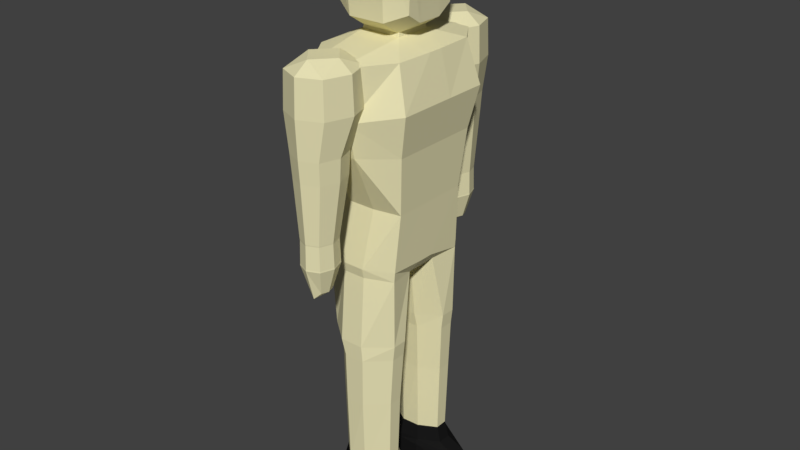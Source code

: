 # Source: Un-equipped_Human_Model_Female_.blend  (saved by Blender 2.79.0; exported with 4.5.12 LTS)
import bpy
from mathutils import Matrix  # noqa: F401  (used for matrix-valued properties, if any)

bpy.ops.wm.read_factory_settings(use_empty=True)
scene = bpy.context.scene
scene.name = 'Scene'

# ---- collections
col_collection_1 = bpy.data.collections.new('Collection 1'); scene.collection.children.link(col_collection_1)

# ---- materials (node trees are filled in below, after node groups)
mat_skin_unequipped_human = bpy.data.materials.new('Skin Unequipped Human')
mat_skin_unequipped_human.alpha_threshold = 0.0
mat_skin_unequipped_human.use_transparent_shadow = False
mat_skin_unequipped_human.diffuse_color = (0.8, 0.751, 0.4597, 1.0)
mat_skin_unequipped_human.specular_color = (1.0, 0.7545, 0.6583)
mat_skin_unequipped_human.roughness = 0.5
mat_skin_unequipped_human.line_color = (0.0, 0.0, 0.0, 1.0)
mat_boots_unequipped_human = bpy.data.materials.new('Boots Unequipped Human')
mat_boots_unequipped_human.alpha_threshold = 0.0
mat_boots_unequipped_human.use_transparent_shadow = False
mat_boots_unequipped_human.diffuse_color = (0.01002, 0.01002, 0.01002, 1.0)
mat_boots_unequipped_human.roughness = 0.5
mat_iron_smith_s_hammer = bpy.data.materials.new("Iron Smith's Hammer")
mat_iron_smith_s_hammer.alpha_threshold = 0.0
mat_iron_smith_s_hammer.use_transparent_shadow = False
mat_iron_smith_s_hammer.diffuse_color = (0.1789, 0.1789, 0.1789, 1.0)
mat_iron_smith_s_hammer.roughness = 0.5
mat_iron_smith_s_hammer.specular_intensity = 1.0
mat_ironwood_smith_s_hammer = bpy.data.materials.new("Ironwood Smith's Hammer")
mat_ironwood_smith_s_hammer.alpha_threshold = 0.0
mat_ironwood_smith_s_hammer.use_transparent_shadow = False
mat_ironwood_smith_s_hammer.diffuse_color = (0.208, 0.156, 0.141, 1.0)
mat_ironwood_smith_s_hammer.specular_color = (1.0, 0.433, 0.302)
mat_ironwood_smith_s_hammer.roughness = 0.5
mat_ironwood_smith_s_hammer.specular_intensity = 0.25

# ---- material node trees

# ---- world
world_world = bpy.data.worlds.new('World'); scene.world = world_world
world_world.color = (0.05088, 0.05088, 0.05088)
world_world.use_sun_shadow = False
world_world.sun_shadow_jitter_overblur = 0.0
world_world.cycles.sampling_method = 'MANUAL'

# ---- meshes
me_cube = bpy.data.meshes.new('Cube')
me_cube.from_pydata([(-0.2171, 0.8549, 5.082), (0.2171, 0.8549, 5.082), (0.228, 1.395, 7.308), (-0.228, 1.395, 7.308), (0.2171, -0.7278, 5.082), (-0.2171, -0.7278, 5.082), (-0.228, -1.395, 7.308), (0.228, -1.395, 7.308), (0.244, 1.13, 5.984), (-0.244, 1.13, 5.984), (0.2573, 1.257, 6.523), (-0.2573, 1.257, 6.523), (-0.244, -1.13, 5.984), (0.244, -1.13, 5.984), (-0.2573, -1.257, 6.523), (0.2573, -1.257, 6.523), (-0.772, -0.8137, 6.523), (-0.732, -0.732, 5.984), (-0.732, 0.732, 5.984), (-0.772, 0.8137, 6.523), (0.8672, 0.8137, 6.634), (0.8672, -0.8137, 6.634), (0.6839, 0.7209, 7.308), (0.6514, 0.6514, 5.082), (0.6839, -0.7209, 7.308), (0.6514, -0.6514, 5.082), (-0.6839, 0.7209, 7.308), (-0.6514, 0.6514, 5.082), (-0.6839, -0.7209, 7.308), (-0.6514, -0.6514, 5.082), (-0.3228, 0.2888, 7.474), (-0.3228, -0.2888, 7.474), (0.3228, 0.2888, 7.474), (0.3228, -0.2888, 7.474), (0.8672, 0.131, 6.634), (0.8672, -0.131, 6.634), (0.732, 0.1179, 5.984), (0.732, -0.1179, 5.984), (-0.772, -0.131, 6.523), (-0.772, 0.131, 6.523), (-0.732, -0.1179, 5.984), (-0.732, 0.1179, 5.984), (0.7117, 0.1161, 7.308), (0.7117, -0.1161, 7.308), (0.6514, -0.1049, 5.082), (0.6514, 0.1049, 5.082), (-0.7117, -0.1161, 7.308), (-0.7117, 0.1161, 7.308), (-0.6514, 0.1049, 5.082), (-0.6514, -0.1049, 5.082), (0.08596, 0.9888, 4.022), (0.1864, 0.1358, 3.87), (-0.214, 0.9888, 4.022), (-0.1864, 0.1358, 3.87), (-0.5591, -0.2638, 3.985), (-0.6421, -0.7083, 4.022), (-0.6421, 0.7083, 4.022), (0.4955, 0.2638, 3.985), (0.5785, 0.7083, 4.022), (0.1504, -0.8828, 4.022), (0.5785, -0.7083, 4.022), (-0.214, -0.8828, 4.022), (-0.1864, -0.1358, 3.87), (0.1864, -0.1358, 3.87), (0.4955, -0.2638, 3.985), (-0.5591, 0.2638, 3.985), (0.1902, 1.008, 2.917), (0.1902, 0.2292, 2.917), (-0.1902, 1.008, 2.917), (-0.1902, 0.2292, 2.917), (-0.5707, -0.4577, 2.917), (-0.5707, -0.6971, 2.917), (-0.5707, 0.6971, 2.917), (0.5707, 0.4577, 2.917), (0.5707, 0.6971, 2.917), (0.1902, -1.008, 2.917), (0.5707, -0.6971, 2.917), (-0.1902, -1.008, 2.917), (-0.1902, -0.2292, 2.917), (0.1902, -0.2292, 2.917), (0.5707, -0.4577, 2.917), (-0.5707, 0.4577, 2.917), (0.2123, 1.008, 2.677), (0.2123, 0.2683, 2.677), (-0.1196, 1.008, 2.677), (-0.1196, 0.2683, 2.677), (-0.4514, -0.4577, 2.677), (-0.4514, -0.6971, 2.677), (-0.4514, 0.6971, 2.677), (0.5442, 0.4577, 2.677), (0.5442, 0.6971, 2.677), (0.2123, -1.008, 2.677), (0.5442, -0.6971, 2.677), (-0.1196, -1.008, 2.677), (-0.1196, -0.2683, 2.677), (0.2123, -0.2683, 2.677), (0.5442, -0.4577, 2.677), (-0.4514, 0.4577, 2.677), (0.1952, 0.998, 1.88), (0.1952, 0.3117, 1.88), (-0.1128, 0.998, 1.88), (-0.1128, 0.3117, 1.88), (-0.4208, -0.4875, 1.88), (-0.4208, -0.7097, 1.88), (-0.4208, 0.7097, 1.88), (0.5032, 0.4875, 1.88), (0.5032, 0.7097, 1.88), (0.1952, -0.998, 1.88), (0.5032, -0.7097, 1.88), (-0.1128, -0.998, 1.88), (-0.1128, -0.3117, 1.88), (0.1952, -0.3117, 1.88), (0.5032, -0.4875, 1.88), (-0.4208, 0.4875, 1.88), (0.2076, 0.998, 0.4652), (0.2076, 0.3117, 0.4652), (-0.1252, 1.039, 0.4652), (-0.1252, 0.2767, 0.4652), (-0.458, -0.472, 0.4652), (-0.458, -0.7189, 0.4652), (-0.458, 0.7189, 0.4652), (0.5404, 0.4875, 0.4652), (0.5404, 0.7097, 0.4652), (0.2076, -0.998, 0.4652), (0.5404, -0.7097, 0.4652), (-0.1252, -1.039, 0.4652), (-0.1252, -0.2767, 0.4652), (0.2076, -0.3117, 0.4652), (0.5404, -0.4875, 0.4652), (-0.458, 0.472, 0.4652), (-0.3637, 0.8769, 6.738), (-0.3481, 0.8945, 7.296), (-0.3637, 1.696, 6.738), (-0.3481, 1.678, 7.296), (0.3637, 0.8769, 6.738), (0.3481, 0.8945, 7.296), (0.3637, 1.696, 6.738), (0.3481, 1.678, 7.296), (-0.5045, 1.286, 6.738), (-0.4827, 1.286, 7.296), (0.5045, 1.286, 6.738), (0.4827, 1.286, 7.296), (-3.299e-09, 1.854, 6.738), (-3.229e-09, 1.83, 7.296), (-3.299e-09, 0.7185, 6.738), (-3.229e-09, 0.7429, 7.296), (-3.491e-09, 1.286, 7.463), (-0.3475, 1.416, 5.814), (0.2682, 1.286, 7.463), (-3.491e-09, 0.9845, 7.463), (-0.2682, 1.286, 7.463), (-3.491e-09, 1.588, 7.463), (-0.3689, 1.416, 6.161), (-0.266, 1.116, 6.161), (-2.471e-09, 1.831, 6.161), (-0.266, 1.715, 6.161), (0.3689, 1.416, 6.161), (0.266, 1.715, 6.161), (-2.471e-09, 1.0, 6.161), (0.266, 1.116, 6.161), (-0.2519, 1.479, 4.915), (-0.2506, 1.134, 5.814), (-2.783e-09, 1.807, 5.814), (-0.2506, 1.698, 5.814), (0.3475, 1.416, 5.814), (0.2506, 1.698, 5.814), (-2.783e-09, 1.024, 5.814), (0.2506, 1.134, 5.814), (-0.2617, 1.479, 4.511), (-0.1816, 1.275, 4.915), (-3.867e-09, 1.763, 4.915), (-0.1816, 1.684, 4.915), (0.2519, 1.479, 4.915), (0.1816, 1.684, 4.915), (-3.867e-09, 1.196, 4.915), (0.1816, 1.275, 4.915), (-0.1422, 1.479, 4.113), (-0.1887, 1.267, 4.511), (-3.872e-09, 1.774, 4.511), (-0.1887, 1.692, 4.511), (0.2617, 1.479, 4.511), (0.1887, 1.692, 4.511), (-3.872e-09, 1.185, 4.511), (0.1887, 1.267, 4.511), (-0.3637, -0.9871, 6.738), (-0.1025, 1.364, 4.113), (-2.3e-09, 1.639, 4.015), (-0.1025, 1.595, 4.113), (0.1422, 1.479, 4.113), (0.1025, 1.595, 4.113), (-2.3e-09, 1.319, 4.015), (0.1025, 1.364, 4.113), (-2.3e-09, 1.479, 4.015), (-0.3481, -1.005, 7.296), (-0.3637, -1.806, 6.738), (-0.3481, -1.789, 7.296), (0.3637, -0.9871, 6.738), (0.3481, -1.005, 7.296), (0.3637, -1.806, 6.738), (0.3481, -1.789, 7.296), (-0.5045, -1.397, 6.738), (-0.4827, -1.397, 7.296), (0.5045, -1.397, 6.738), (0.4827, -1.397, 7.296), (-3.299e-09, -1.965, 6.738), (-3.229e-09, -1.94, 7.296), (-3.299e-09, -0.8287, 6.738), (-3.229e-09, -0.8531, 7.296), (-3.491e-09, -1.397, 7.463), (-0.3475, -1.526, 5.814), (0.2682, -1.397, 7.463), (-3.491e-09, -1.095, 7.463), (-0.2682, -1.397, 7.463), (-3.491e-09, -1.699, 7.463), (-0.3689, -1.526, 6.161), (-0.266, -1.227, 6.161), (-2.471e-09, -1.941, 6.161), (-0.266, -1.826, 6.161), (0.3689, -1.526, 6.161), (0.266, -1.826, 6.161), (-2.471e-09, -1.111, 6.161), (0.266, -1.227, 6.161), (-0.2519, -1.59, 4.915), (-0.2506, -1.244, 5.814), (-2.783e-09, -1.917, 5.814), (-0.2506, -1.808, 5.814), (0.3475, -1.526, 5.814), (0.2506, -1.808, 5.814), (-2.783e-09, -1.135, 5.814), (0.2506, -1.244, 5.814), (-0.2617, -1.59, 4.511), (-0.1816, -1.385, 4.915), (-3.867e-09, -1.873, 4.915), (-0.1816, -1.794, 4.915), (0.2519, -1.59, 4.915), (0.1816, -1.794, 4.915), (-3.867e-09, -1.306, 4.915), (0.1816, -1.385, 4.915), (-0.1422, -1.59, 4.113), (-0.1887, -1.377, 4.511), (-3.872e-09, -1.884, 4.511), (-0.1887, -1.802, 4.511), (0.2617, -1.59, 4.511), (0.1887, -1.802, 4.511), (-3.872e-09, -1.295, 4.511), (0.1887, -1.377, 4.511), (-0.1025, -1.474, 4.113), (-2.3e-09, -1.75, 4.015), (-0.1025, -1.705, 4.113), (0.1422, -1.59, 4.113), (0.1025, -1.705, 4.113), (-2.3e-09, -1.43, 4.015), (0.1025, -1.474, 4.113), (-2.3e-09, -1.59, 4.015), (0.2589, 0.2316, 7.745), (0.2589, -0.2316, 7.745), (-0.2589, 0.2316, 7.745), (-0.2589, -0.2316, 7.745), (-0.6004, -0.4291, 7.848), (-0.6743, -0.4819, 8.7), (-0.6004, 0.4291, 7.848), (-0.6743, 0.4819, 8.7), (0.6004, -0.4291, 7.848), (0.6743, -0.4819, 8.7), (0.6004, 0.4291, 7.848), (0.6743, 0.4819, 8.7), (-0.6004, 0.2001, 7.7), (-0.6004, -0.2001, 7.7), (-0.6743, -0.2248, 8.866), (-0.6743, 0.2248, 8.866), (0.6004, -0.2001, 7.7), (0.6004, 0.2001, 7.7), (0.6743, 0.2248, 8.866), (0.6743, -0.2248, 8.866), (0.2899, 0.58, 7.718), (-0.2899, 0.58, 7.718), (-0.3256, 0.6514, 8.847), (0.3256, 0.6514, 8.847), (-0.2899, -0.58, 7.718), (0.2899, -0.58, 7.718), (0.3256, -0.6514, 8.847), (-0.3256, -0.6514, 8.847), (-0.3256, 0.3038, 9.071), (0.3256, 0.3038, 9.071), (-0.3256, -0.3038, 9.071), (0.3256, -0.3038, 9.071), (0.2899, 0.2705, 7.518), (-0.2899, 0.2705, 7.518), (0.2899, -0.2705, 7.518), (-0.2899, -0.2705, 7.518), (0.2076, 1.039, 0.3787), (0.2076, 0.2767, 0.3787), (-0.1252, 1.039, 0.3787), (-0.1252, 0.2767, 0.3787), (-0.458, -0.472, 0.3787), (-0.458, -0.7189, 0.3787), (-0.458, 0.7189, 0.3787), (0.844, 0.472, 0.3195), (0.844, 0.7189, 0.3195), (0.2076, -1.039, 0.3787), (0.844, -0.7189, 0.3195), (-0.1252, -1.039, 0.3787), (-0.1252, -0.2767, 0.3787), (0.2076, -0.2767, 0.3787), (0.844, -0.472, 0.3195), (-0.458, 0.472, 0.3787), (0.2076, 1.039, 0.071), (0.2076, 0.2767, 0.071), (-0.1252, 1.039, 0.071), (-0.1252, 0.2767, 0.071), (-0.458, -0.472, 0.071), (-0.458, -0.7189, 0.071), (-0.458, 0.7189, 0.071), (1.05, 0.472, 0.07172), (1.05, 0.7189, 0.07172), (0.2076, -1.039, 0.071), (1.05, -0.7189, 0.07172), (-0.1252, -1.039, 0.071), (-0.1252, -0.2767, 0.071), (0.2076, -0.2767, 0.071), (1.05, -0.472, 0.07172), (-0.458, 0.472, 0.071), (0.2076, 1.039, 0.01877), (0.2076, 0.2767, 0.01877), (-0.1252, 1.039, 0.01877), (-0.1252, 0.2767, 0.01877), (-0.4579, -0.472, 0.01877), (-0.4579, -0.7189, 0.01877), (-0.4579, 0.7189, 0.01877), (1.05, 0.472, 0.01949), (1.05, 0.7189, 0.01949), (0.2076, -1.039, 0.01877), (1.05, -0.7189, 0.01949), (-0.1252, -1.039, 0.01877), (-0.1252, -0.2767, 0.01877), (0.2076, -0.2767, 0.01877), (1.05, -0.472, 0.01949), (-0.4579, 0.472, 0.01877), (-0.1014, 0.975, 0.7235), (-0.3866, 0.7046, 0.7235), (-0.3866, 0.4961, 0.7235), (0.4691, 0.5023, 0.7235), (0.4691, 0.7009, 0.7235), (-0.1014, 0.3312, 0.7235), (0.1838, 0.3452, 0.7235), (0.1838, 0.9585, 0.7235), (-0.1014, -0.3312, 0.7235), (-0.3866, -0.7046, 0.7235), (-0.3866, -0.4961, 0.7235), (0.1838, -0.9585, 0.7235), (0.4691, -0.7009, 0.7235), (0.1838, -0.3452, 0.7235), (-0.1014, -0.975, 0.7235), (0.4691, -0.5023, 0.7235), (-0.6529, -0.1138, 4.14), (-0.6529, 0.1138, 4.14), (0.5893, 0.1138, 4.14), (0.5893, -0.1138, 4.14), (-0.6529, -0.7067, 4.174), (-0.6529, 0.7067, 4.174), (0.5893, -0.7067, 4.174), (0.5893, 0.7067, 4.174), (-0.2176, -0.914, 4.174), (0.154, -0.914, 4.174), (0.08956, 1.02, 4.174), (-0.2176, 1.02, 4.174), (-0.2529, -1.215, 6.344), (-0.2485, -1.173, 6.164), (0.2529, -1.215, 6.344), (0.2485, -1.173, 6.164), (0.2529, 1.215, 6.344), (0.2485, 1.173, 6.164), (-0.2529, 1.215, 6.344), (-0.2485, 1.173, 6.164), (-0.7454, -0.7593, 6.164), (-0.7587, -0.7865, 6.344), (-0.7587, 0.7865, 6.344), (-0.7454, 0.7593, 6.164), (0.732, 0.732, 5.984), (0.732, -0.732, 5.984), (-0.7587, -0.1267, 6.344), (-0.7454, -0.1223, 6.164), (-0.7587, 0.1267, 6.344), (-0.7454, 0.1223, 6.164), (-0.2493, 1.479, 4.895), (-0.1798, 1.277, 4.895), (-3.475e-09, 1.76, 4.895), (-0.1798, 1.682, 4.895), (0.2493, 1.479, 4.895), (0.1798, 1.682, 4.895), (-3.475e-09, 1.199, 4.895), (0.1798, 1.277, 4.895), (-0.1868, 1.69, 4.531), (-3.48e-09, 1.771, 4.531), (0.1868, 1.269, 4.531), (-3.48e-09, 1.188, 4.531), (-0.2591, 1.479, 4.531), (-0.1868, 1.269, 4.531), (0.2591, 1.479, 4.531), (0.1868, 1.69, 4.531), (-0.2493, -1.59, 4.895), (-0.1798, -1.387, 4.895), (-3.475e-09, -1.87, 4.895), (-0.1798, -1.792, 4.895), (0.2493, -1.59, 4.895), (0.1798, -1.792, 4.895), (-3.475e-09, -1.309, 4.895), (0.1798, -1.387, 4.895), (-0.1868, -1.8, 4.531), (-3.48e-09, -1.881, 4.531), (0.1868, -1.379, 4.531), (-3.48e-09, -1.298, 4.531), (-0.2591, -1.59, 4.531), (-0.1868, -1.379, 4.531), (0.2591, -1.59, 4.531), (0.1868, -1.8, 4.531), (0.4984, 1.492, 4.249)], [], [(29, 17, 40, 49), (45, 36, 37, 44), (49, 40, 41, 48), (368, 15, 14, 366), (33, 31, 6, 7), (43, 33, 24), (379, 21, 15, 368), (372, 11, 10, 370), (4, 13, 12, 5), (11, 3, 2, 10), (376, 19, 11, 372), (366, 14, 16, 375), (23, 378, 36, 45), (380, 38, 39, 382), (15, 7, 6, 14), (14, 28, 16), (19, 26, 11), (27, 18, 9, 0), (375, 16, 38, 380), (39, 47, 26, 19), (0, 9, 8, 1), (31, 46, 28), (25, 379, 13, 4), (48, 41, 18, 27), (1, 8, 378, 23), (370, 10, 20, 378), (382, 39, 19, 376), (5, 12, 17, 29), (0, 1, 364, 365), (44, 37, 379, 25), (3, 26, 30), (30, 47, 46, 31), (16, 28, 46, 38), (38, 46, 47, 39), (45, 44, 357, 356), (48, 27, 359, 355), (22, 32, 42), (42, 32, 33, 43), (2, 3, 30, 32), (33, 32, 254, 255), (44, 25, 360, 357), (58, 57, 73, 74), (25, 4, 363, 360), (29, 49, 354, 358), (65, 56, 72, 81), (56, 52, 68, 72), (54, 62, 78, 70), (55, 54, 70, 71), (52, 50, 66, 68), (68, 66, 82, 84), (73, 67, 83, 89), (66, 74, 90, 82), (79, 80, 96, 95), (75, 77, 93, 91), (80, 76, 92, 96), (53, 65, 81, 69), (51, 53, 69, 67), (60, 59, 75, 76), (62, 63, 79, 78), (61, 55, 71, 77), (64, 60, 76, 80), (59, 61, 77, 75), (63, 64, 80, 79), (50, 58, 74, 66), (57, 51, 67, 73), (96, 92, 108, 112), (93, 87, 103, 109), (94, 95, 111, 110), (92, 91, 107, 108), (83, 85, 101, 99), (85, 97, 113, 101), (71, 70, 86, 87), (70, 78, 94, 86), (72, 68, 84, 88), (81, 72, 88, 97), (74, 73, 89, 90), (69, 81, 97, 85), (67, 69, 85, 83), (76, 75, 91, 92), (78, 79, 95, 94), (77, 71, 87, 93), (343, 340, 129, 117), (342, 341, 121, 122), (340, 339, 120, 129), (339, 338, 116, 120), (348, 346, 126, 118), (347, 348, 118, 119), (91, 93, 109, 107), (95, 96, 112, 111), (82, 90, 106, 98), (89, 83, 99, 105), (84, 82, 98, 100), (87, 86, 102, 103), (86, 94, 110, 102), (88, 84, 100, 104), (97, 88, 104, 113), (90, 89, 105, 106), (121, 115, 297), (114, 298, 290), (127, 304, 303), (123, 125, 301, 299), (128, 124, 300, 304), (125, 119, 295, 301), (344, 343, 117, 115), (350, 349, 123, 124), (346, 351, 127, 126), (352, 347, 119, 125), (353, 350, 124, 128), (349, 352, 125, 123), (351, 353, 128, 127), (345, 342, 122, 114), (341, 344, 115, 121), (338, 345, 114, 116), (30, 26, 47), (24, 33, 7), (28, 6, 31), (32, 22, 2), (15, 24, 7), (28, 14, 6), (22, 10, 2), (11, 26, 3), (138, 139, 133, 132), (142, 143, 137, 136), (140, 141, 135, 134), (144, 145, 131, 130), (142, 136, 157, 154), (146, 150, 149), (143, 133, 151), (130, 138, 152, 153), (136, 137, 141, 140), (130, 131, 139, 138), (144, 130, 153, 158), (137, 148, 141), (141, 148, 135), (132, 142, 154, 155), (134, 135, 145, 144), (132, 133, 143, 142), (151, 150, 146), (148, 151, 146), (149, 150, 131), (149, 148, 146), (151, 133, 150), (150, 133, 139), (148, 137, 151), (151, 137, 143), (131, 150, 139), (131, 145, 149), (135, 148, 149), (149, 145, 135), (156, 159, 167, 164), (154, 157, 165, 162), (153, 152, 147, 161), (157, 156, 164, 165), (136, 140, 156, 157), (140, 134, 159, 156), (138, 132, 155, 152), (134, 144, 158, 159), (161, 147, 160, 169), (165, 164, 172, 173), (147, 163, 171, 160), (166, 161, 169, 174), (159, 158, 166, 167), (155, 154, 162, 163), (158, 153, 161, 166), (152, 155, 163, 147), (177, 182, 395, 397), (168, 177, 397, 396), (171, 170, 386, 387), (181, 178, 393, 399), (162, 165, 173, 170), (164, 167, 175, 172), (167, 166, 174, 175), (163, 162, 170, 171), (179, 178, 186, 187), (183, 182, 190, 191), (180, 183, 191, 188), (178, 181, 189, 186), (174, 169, 385, 390), (169, 160, 384, 385), (170, 173, 389, 386), (183, 180, 398, 394), (192, 188, 191, 190), (186, 189, 188, 192), (187, 186, 192, 176), (176, 192, 190, 185), (182, 177, 185, 190), (168, 179, 187, 176), (181, 180, 188, 189), (177, 168, 176, 185), (200, 194, 195, 201), (204, 198, 199, 205), (202, 196, 197, 203), (206, 184, 193, 207), (204, 216, 219, 198), (208, 211, 212), (205, 213, 195), (184, 215, 214, 200), (198, 202, 203, 199), (184, 200, 201, 193), (206, 220, 215, 184), (199, 203, 210), (203, 197, 210), (194, 217, 216, 204), (196, 206, 207, 197), (194, 204, 205, 195), (213, 208, 212), (210, 208, 213), (211, 193, 212), (211, 208, 210), (213, 212, 195), (212, 201, 195), (210, 213, 199), (213, 205, 199), (193, 201, 212), (193, 211, 207), (197, 211, 210), (211, 197, 207), (218, 226, 229, 221), (216, 224, 227, 219), (215, 223, 209, 214), (219, 227, 226, 218), (198, 219, 218, 202), (202, 218, 221, 196), (200, 214, 217, 194), (196, 221, 220, 206), (223, 231, 222, 209), (227, 235, 234, 226), (209, 222, 233, 225), (228, 236, 231, 223), (221, 229, 228, 220), (217, 225, 224, 216), (220, 228, 223, 215), (214, 209, 225, 217), (231, 236, 406, 401), (222, 231, 401, 400), (235, 232, 402, 405), (242, 245, 410, 414), (224, 232, 235, 227), (226, 234, 237, 229), (229, 237, 236, 228), (225, 233, 232, 224), (241, 248, 247, 240), (245, 252, 251, 244), (242, 249, 252, 245), (240, 247, 250, 243), (230, 241, 408, 412), (237, 234, 404, 407), (245, 244, 411, 410), (233, 222, 400, 403), (253, 251, 252, 249), (247, 253, 249, 250), (248, 238, 253, 247), (238, 246, 251, 253), (244, 251, 246, 239), (230, 238, 248, 241), (243, 250, 249, 242), (239, 246, 238, 230), (254, 256, 257, 255), (32, 30, 256, 254), (30, 31, 257, 256), (31, 33, 255, 257), (266, 269, 261, 260), (274, 277, 265, 264), (270, 273, 263, 262), (278, 281, 259, 258), (288, 270, 262, 279), (284, 268, 259, 281), (276, 261, 269, 282), (282, 269, 268, 284), (274, 264, 271, 286), (286, 271, 270, 288), (264, 265, 272, 271), (271, 272, 273, 270), (258, 259, 268, 267), (267, 268, 269, 266), (266, 287, 289, 267), (287, 286, 288, 289), (260, 275, 287, 266), (275, 274, 286, 287), (272, 283, 285, 273), (283, 282, 284, 285), (265, 277, 283, 272), (277, 276, 282, 283), (273, 285, 280, 263), (285, 284, 281, 280), (267, 289, 278, 258), (289, 288, 279, 278), (262, 263, 280, 279), (279, 280, 281, 278), (260, 261, 276, 275), (275, 276, 277, 274), (300, 299, 316), (291, 293, 309, 307), (293, 305, 321, 309), (298, 297, 313, 314), (305, 296, 312, 321), (296, 292, 308, 312), (116, 114, 290, 292), (119, 118, 294, 295), (118, 126, 302, 294), (120, 116, 292, 296), (129, 120, 296, 305), (122, 121, 297, 298), (117, 129, 305, 293), (115, 117, 293, 291), (124, 123, 300), (126, 127, 303, 302), (310, 318, 334, 326), (311, 310, 326, 327), (308, 306, 322, 324), (313, 307, 323, 329), (306, 314, 330, 322), (319, 320, 336, 335), (302, 303, 319, 318), (301, 295, 311, 317), (304, 300, 316, 320), (299, 301, 317, 315), (303, 304, 320), (290, 298, 314), (297, 291, 313), (292, 290, 306, 308), (295, 294, 310, 311), (294, 302, 318, 310), (334, 335, 331, 333), (300, 123, 299), (304, 127, 128), (297, 115, 291), (298, 114, 122), (314, 306, 290), (313, 291, 307), (320, 319, 303), (316, 299, 315), (322, 330, 329, 323), (324, 322, 323, 325), (328, 324, 325, 337), (336, 332, 331, 335), (326, 334, 333, 327), (312, 308, 324, 328), (321, 312, 328, 337), (314, 313, 329, 330), (309, 321, 337, 325), (307, 309, 325, 323), (316, 315, 331, 332), (318, 319, 335, 334), (317, 311, 327, 333), (320, 316, 332, 336), (315, 317, 333, 331), (100, 98, 345, 338), (105, 99, 344, 341), (98, 106, 342, 345), (99, 101, 343, 344), (104, 100, 338, 339), (113, 104, 339, 340), (106, 105, 341, 342), (101, 113, 340, 343), (111, 112, 353, 351), (107, 109, 352, 349), (112, 108, 350, 353), (109, 103, 347, 352), (110, 111, 351, 346), (108, 107, 349, 350), (103, 102, 348, 347), (102, 110, 346, 348), (23, 45, 356, 361), (5, 29, 358, 362), (27, 0, 365, 359), (1, 23, 361, 364), (58, 361, 356, 57), (4, 5, 362, 363), (64, 357, 360, 60), (49, 48, 355, 354), (41, 383, 377, 18), (383, 382, 376, 377), (8, 371, 378), (371, 370, 378), (17, 374, 381, 40), (374, 375, 380, 381), (40, 381, 383, 41), (381, 380, 382, 383), (12, 367, 374, 17), (367, 366, 375, 374), (18, 377, 373, 9), (377, 376, 372, 373), (9, 373, 371, 8), (373, 372, 370, 371), (379, 369, 13), (379, 368, 369), (13, 369, 367, 12), (369, 368, 366, 367), (34, 20, 22, 42), (21, 35, 43, 24), (35, 34, 42, 43), (384, 387, 392, 396), (390, 385, 397, 395), (387, 386, 393, 392), (391, 390, 395, 394), (389, 388, 398, 399), (385, 384, 396, 397), (386, 389, 399, 393), (388, 391, 394, 398), (173, 172, 388, 389), (178, 179, 392, 393), (175, 174, 390, 391), (180, 181, 399, 398), (160, 171, 387, 384), (182, 183, 394, 395), (172, 175, 391, 388), (179, 168, 396, 392), (400, 412, 408, 403), (406, 411, 413, 401), (403, 408, 409, 402), (407, 410, 411, 406), (405, 415, 414, 404), (401, 413, 412, 400), (402, 409, 415, 405), (404, 414, 410, 407), (240, 243, 415, 409), (232, 233, 403, 402), (239, 230, 412, 413), (244, 239, 413, 411), (234, 235, 405, 404), (241, 240, 409, 408), (236, 237, 407, 406), (243, 242, 414, 415), (37, 36, 34, 35), (21, 379, 37, 35), (36, 378, 20, 34), (357, 64, 57, 356), (64, 63, 51, 57), (53, 51, 63, 62), (54, 65, 53, 62), (55, 358, 354, 54), (65, 355, 359, 56), (355, 65, 54, 354), (61, 362, 358, 55), (59, 363, 362, 61), (60, 360, 363, 59), (50, 364, 361, 58), (52, 365, 364, 50), (56, 359, 365, 52), (15, 21, 24), (10, 22, 20)])
me_cube.polygons.foreach_set('material_index', [0, 0, 0, 0, 0, 0, 0, 0, 0, 0, 0, 0, 0, 0, 0, 0, 0, 0, 0, 0, 0, 0, 0, 0, 0, 0, 0, 0, 0, 0, 0, 0, 0, 0, 0, 0, 0, 0, 0, 0, 0, 0, 0, 0, 0, 0, 0, 0, 0, 0, 0, 0, 0, 0, 0, 0, 0, 0, 0, 0, 0, 0, 0, 0, 0, 0, 0, 0, 0, 0, 0, 0, 0, 0, 0, 0, 0, 0, 0, 0, 0, 1, 1, 1, 1, 1, 1, 0, 0, 0, 0, 0, 0, 0, 0, 0, 0, 1, 1, 1, 1, 1, 1, 1, 1, 1, 1, 1, 1, 1, 1, 1, 1, 0, 0, 0, 0, 0, 0, 0, 0, 0, 0, 0, 0, 0, 0, 0, 0, 0, 0, 0, 0, 0, 0, 0, 0, 0, 0, 0, 0, 0, 0, 0, 0, 0, 0, 0, 0, 0, 0, 0, 0, 0, 0, 0, 0, 0, 0, 0, 0, 0, 0, 0, 0, 0, 0, 0, 0, 0, 0, 0, 0, 0, 0, 0, 0, 0, 0, 0, 0, 0, 0, 0, 0, 0, 0, 0, 0, 0, 0, 0, 0, 0, 0, 0, 0, 0, 0, 0, 0, 0, 0, 0, 0, 0, 0, 0, 0, 0, 0, 0, 0, 0, 0, 0, 0, 0, 0, 0, 0, 0, 0, 0, 0, 0, 0, 0, 0, 0, 0, 0, 0, 0, 0, 0, 0, 0, 0, 0, 0, 0, 0, 0, 0, 0, 0, 0, 0, 0, 0, 0, 0, 0, 0, 0, 0, 0, 0, 0, 0, 0, 0, 0, 0, 0, 0, 0, 0, 0, 0, 0, 0, 0, 0, 0, 0, 0, 0, 0, 0, 0, 0, 0, 0, 0, 0, 0, 0, 0, 0, 1, 1, 1, 1, 1, 1, 1, 1, 1, 1, 1, 1, 1, 1, 1, 1, 1, 1, 1, 1, 1, 1, 1, 1, 1, 1, 1, 1, 1, 1, 1, 1, 1, 1, 1, 1, 1, 1, 1, 1, 1, 1, 1, 1, 1, 1, 1, 1, 1, 0, 1, 1, 1, 1, 1, 1, 0, 0, 0, 0, 0, 0, 0, 0, 0, 0, 0, 0, 0, 0, 0, 0, 0, 0, 0, 0, 0, 0, 0, 0, 0, 0, 0, 0, 0, 0, 0, 0, 0, 0, 0, 0, 0, 0, 0, 0, 0, 0, 0, 0, 0, 0, 0, 0, 0, 0, 0, 0, 0, 0, 0, 0, 0, 0, 0, 0, 0, 0, 0, 0, 0, 0, 0, 0, 0, 0, 0, 0, 0, 0, 0, 0, 0, 0, 0, 0, 0, 0, 0, 0, 0, 0, 0, 0, 0, 0, 0, 0, 0, 0, 0])
me_cube.materials.append(mat_skin_unequipped_human)
me_cube.materials.append(mat_boots_unequipped_human)
me_cube.materials.append(mat_iron_smith_s_hammer)
me_cube.materials.append(mat_ironwood_smith_s_hammer)
me_cube.use_remesh_preserve_volume = False
me_cube.use_remesh_preserve_attributes = False
me_cube.use_mirror_vertex_groups = False
me_cube.update()
arm_basic_human_model_armeture_001 = bpy.data.armatures.new('Basic Human Model Armeture.001')  # bones are not reproduced
arm_basic_human_model_armeture = bpy.data.armatures.new('Basic Human Model Armeture')  # bones are not reproduced
arm_armature_001 = bpy.data.armatures.new('Armature.001')  # bones are not reproduced

# ---- objects
ob_basic_human_model_armeture_002 = bpy.data.objects.new('Basic Human Model Armeture.002', arm_basic_human_model_armeture_001)
ob_basic_human_model_armeture_001 = bpy.data.objects.new('Basic Human Model Armeture.001', arm_basic_human_model_armeture)
ob_basic_human_model_armeture = bpy.data.objects.new('Basic Human Model Armeture', arm_armature_001)
ob_basic_hunter = bpy.data.objects.new('Basic Hunter', me_cube)

# ---- transforms, parenting, visibility, modifiers, constraints
ob_basic_human_model_armeture_002.location = (0.04541, -5.419e-10, 8.797)
ob_basic_human_model_armeture_002.rotation_euler = (-1.629e-07, 0.0, 0.0)
ob_basic_human_model_armeture_002.lineart.crease_threshold = 0.0
ob_basic_human_model_armeture_001.location = (0.04541, -5.419e-10, 8.797)
ob_basic_human_model_armeture_001.rotation_euler = (-1.629e-07, 0.0, 0.0)
ob_basic_human_model_armeture_001.lineart.crease_threshold = 0.0
ob_basic_human_model_armeture.location = (0.04541, -5.419e-10, 8.797)
ob_basic_human_model_armeture.lineart.crease_threshold = 0.0
ob_basic_hunter.parent = ob_basic_human_model_armeture
ob_basic_hunter.matrix_parent_inverse = Matrix(((1.0, 0.0, 0.0, -0.04541), (0.0, 1.0, 0.0, 5.419e-10), (0.0, 0.0, 1.0, -8.797), (0.0, 0.0, 0.0, 1.0)))
ob_basic_hunter.location = (0.0, 0.0, 0.0)
ob_basic_hunter.lock_rotations_4d = False
ob_basic_hunter.empty_display_type = 'ARROWS'
ob_basic_hunter.lineart.crease_threshold = 0.0
_vg = ob_basic_hunter.vertex_groups.new(name='Hand L')
for _i, _w in zip([168, 176, 177, 178, 179, 180, 181, 182, 183, 185, 186, 187, 188, 189, 190, 191, 192, 392, 393, 394, 395, 396, 397, 398, 399], [0.1039, 0.9342, 0.1069, 0.09568, 0.103, 0.09535, 0.09405, 0.1057, 0.1061, 0.9194, 1.001, 0.9151, 0.9471, 0.9412, 0.993, 0.9083, 0.9848, 0.0823, 0.0762, 0.08568, 0.08651, 0.08356, 0.08727, 0.07529, 0.0744]): _vg.add([_i], _w, 'REPLACE')
_vg = ob_basic_hunter.vertex_groups.new(name='Hand R')
for _i, _w in zip([230, 238, 239, 240, 241, 242, 243, 244, 245, 246, 247, 248, 249, 250, 251, 252, 253, 408, 409, 410, 411, 412, 413, 414, 415], [0.1037, 0.9345, 0.1041, 0.09978, 0.1059, 0.09526, 0.09698, 0.1019, 0.1032, 0.924, 0.9985, 0.9102, 0.9481, 0.9368, 0.9968, 0.9146, 0.9853, 0.0854, 0.08031, 0.08269, 0.08272, 0.08349, 0.08445, 0.0751, 0.07726]): _vg.add([_i], _w, 'REPLACE')
_vg = ob_basic_hunter.vertex_groups.new(name='Foot L')
for _i, _w in zip([105, 106, 114, 115, 116, 117, 120, 121, 122, 129, 290, 291, 292, 293, 296, 297, 298, 305, 306, 307, 308, 309, 312, 313, 314, 321, 322, 323, 324, 325, 328, 329, 330, 337, 338, 339, 340, 341, 342, 343, 344, 345], [0.01558, 0.01437, 0.7918, 0.7952, 0.5386, 0.5339, 0.4295, 0.9358, 0.9643, 0.436, 0.8584, 0.8602, 0.6686, 0.6592, 0.4975, 0.9858, 0.9906, 0.5017, 0.9247, 0.9238, 0.8271, 0.8159, 0.6705, 1.0, 1.0, 0.6622, 0.9314, 0.9302, 0.8444, 0.8337, 0.706, 0.9985, 0.9982, 0.6901, 0.09968, 0.1039, 0.1091, 0.7643, 0.7932, 0.1158, 0.1999, 0.1676]): _vg.add([_i], _w, 'REPLACE')
_vg = ob_basic_hunter.vertex_groups.new(name='Foot R')
for _i, _w in zip([108, 112, 118, 119, 123, 124, 125, 126, 127, 128, 294, 295, 299, 300, 301, 302, 303, 304, 310, 311, 315, 316, 317, 318, 319, 320, 326, 327, 331, 332, 333, 334, 335, 336, 346, 347, 348, 349, 350, 351, 352, 353], [0.01434, 0.01242, 0.4356, 0.4292, 0.7958, 0.9614, 0.536, 0.5367, 0.7896, 0.942, 0.5029, 0.4958, 0.8612, 0.9903, 0.6653, 0.662, 0.8567, 0.9872, 0.6719, 0.6602, 0.9241, 1.0, 0.8237, 0.8183, 0.9236, 1.001, 0.705, 0.6908, 0.93, 0.9982, 0.8409, 0.8359, 0.9306, 0.9988, 0.1176, 0.1029, 0.1106, 0.1611, 0.7897, 0.2052, 0.09769, 0.7646]): _vg.add([_i], _w, 'REPLACE')
_vg = ob_basic_hunter.vertex_groups.new(name='Head')
_vg.add([258, 259, 260, 261, 262, 263, 264, 265, 266, 267, 268, 269, 270, 271, 272, 273, 274, 275, 276, 277, 278, 279, 280, 281, 282, 283, 284, 285, 286, 287, 288, 289], 1.0, 'REPLACE')
_vg = ob_basic_hunter.vertex_groups.new(name='Neck')
for _i, _w in zip([22, 24, 26, 28, 30, 31, 32, 33, 42, 43, 46, 47, 254, 255, 256, 257], [0.01778, 0.02162, 0.02804, 0.02634, 0.1484, 0.1433, 0.126, 0.1359, 0.03812, 0.04211, 0.04149, 0.04295, 0.7095, 0.7272, 0.6695, 0.6628]): _vg.add([_i], _w, 'REPLACE')
_vg = ob_basic_hunter.vertex_groups.new(name='Arm L I')
for _i, _w in zip([2, 3, 8, 9, 10, 11, 18, 19, 20, 22, 26, 30, 32, 34, 39, 42, 47, 130, 131, 132, 133, 134, 135, 136, 137, 138, 139, 140, 141, 142, 143, 144, 145, 146, 147, 148, 149, 150, 151, 152, 153, 154, 155, 156, 157, 158, 159, 161, 162, 163, 164, 165, 166, 167, 370, 371, 372, 373, 376, 377, 378, 382], [0.9549, 0.9308, 0.147, 0.1508, 0.5476, 0.5535, 0.06621, 0.1569, 0.1544, 0.2288, 0.2181, 0.02354, 0.01031, 0.01773, 0.01968, 0.03053, 0.04078, 0.9659, 0.9834, 0.9815, 0.9814, 0.9676, 0.9838, 0.9819, 0.9816, 0.9732, 0.98, 0.9738, 0.9803, 0.9847, 0.9823, 0.9653, 0.9836, 0.9818, 0.1287, 0.9816, 0.9827, 0.9814, 0.9818, 0.8686, 0.8391, 0.8822, 0.8836, 0.8564, 0.8722, 0.8297, 0.8367, 0.1642, 0.1126, 0.1121, 0.1421, 0.1228, 0.1801, 0.1726, 0.37, 0.242, 0.3754, 0.2466, 0.1232, 0.09237, 0.1202, 0.00774]): _vg.add([_i], _w, 'REPLACE')
_vg = ob_basic_hunter.vertex_groups.new(name='Arm L II')
for _i, _w in zip([130, 134, 138, 144, 147, 152, 153, 154, 155, 156, 157, 158, 159, 160, 161, 162, 163, 164, 165, 166, 167, 169, 170, 171, 172, 173, 174, 175, 384, 385, 386, 387, 388, 389, 390, 391], [0.01359, 0.01028, 0.0003741, 0.01443, 0.8234, 0.1239, 0.1501, 0.1119, 0.1106, 0.1346, 0.1208, 0.158, 0.1517, 0.02485, 0.7784, 0.8442, 0.8454, 0.8044, 0.8303, 0.7586, 0.7668, 0.03186, 0.02116, 0.0206, 0.0264, 0.02582, 0.04178, 0.03849, 0.02014, 0.0187, 0.007733, 0.007389, 0.02311, 0.02076, 0.03502, 0.03328]): _vg.add([_i], _w, 'REPLACE')
_vg = ob_basic_hunter.vertex_groups.new(name='Arm R I')
for _i, _w in zip([6, 7, 12, 13, 14, 15, 16, 17, 21, 24, 28, 31, 33, 43, 46, 184, 193, 194, 195, 196, 197, 198, 199, 200, 201, 202, 203, 204, 205, 206, 207, 208, 209, 210, 211, 212, 213, 214, 215, 216, 217, 218, 219, 220, 221, 223, 224, 225, 226, 227, 228, 229, 366, 367, 368, 369, 374, 375, 379], [0.8798, 0.9277, 0.06008, 0.06007, 0.2153, 0.2185, 0.07998, 0.0102, 0.07604, 0.1929, 0.183, 0.01157, 0.005776, 0.01924, 0.02321, 0.9688, 0.9895, 0.9831, 0.9957, 0.9703, 0.9899, 0.9833, 0.9964, 0.9758, 0.99, 0.9762, 0.9906, 0.9856, 0.9974, 0.9682, 0.9892, 0.9982, 0.1275, 0.997, 0.9948, 0.9962, 0.9994, 0.8701, 0.8429, 0.8775, 0.8805, 0.8577, 0.8695, 0.834, 0.8404, 0.1605, 0.1171, 0.1153, 0.141, 0.1256, 0.1759, 0.1691, 0.1472, 0.09744, 0.1488, 0.09794, 0.0371, 0.06014, 0.02734]): _vg.add([_i], _w, 'REPLACE')
_vg = ob_basic_hunter.vertex_groups.new(name='Arm R II')
for _i, _w in zip([184, 196, 206, 209, 214, 215, 216, 217, 218, 219, 220, 221, 222, 223, 224, 225, 226, 227, 228, 229, 231, 232, 233, 234, 235, 236, 237, 400, 401, 402, 403, 404, 405, 406, 407], [0.008223, 0.005306, 0.009174, 0.8251, 0.1226, 0.1468, 0.1162, 0.1134, 0.1334, 0.1232, 0.1544, 0.1485, 0.02781, 0.7836, 0.8379, 0.8413, 0.8058, 0.8263, 0.7645, 0.7717, 0.02957, 0.03283, 0.03371, 0.02433, 0.02383, 0.0377, 0.03453, 0.02376, 0.01656, 0.0269, 0.02875, 0.02056, 0.01139, 0.03125, 0.02955]): _vg.add([_i], _w, 'REPLACE')
_vg = ob_basic_hunter.vertex_groups.new(name='Torso I')
for _i, _w in zip([0, 1, 2, 3, 4, 5, 6, 7, 8, 9, 10, 11, 12, 13, 14, 15, 16, 17, 18, 19, 20, 21, 22, 23, 24, 25, 26, 27, 28, 29, 30, 31, 32, 33, 34, 35, 36, 37, 38, 39, 40, 41, 42, 43, 44, 45, 46, 47, 48, 49, 254, 255, 256, 257, 354, 355, 356, 357, 358, 359, 360, 361, 362, 363, 364, 365, 366, 367, 368, 369, 370, 371, 372, 373, 374, 375, 376, 377, 378, 379, 380, 381, 382, 383], [0.05992, 0.05321, 0.03033, 0.06183, 0.05942, 0.0644, 0.1089, 0.06516, 0.6229, 0.6232, 0.3794, 0.3785, 0.7088, 0.7016, 0.7016, 0.692, 0.8367, 0.7633, 0.7304, 0.7644, 0.7402, 0.7929, 0.709, 0.1104, 0.7401, 0.1166, 0.7221, 0.1299, 0.7554, 0.1319, 0.8075, 0.8177, 0.8368, 0.8281, 0.7756, 0.7772, 0.779, 0.7806, 0.908, 0.8998, 0.8188, 0.8147, 0.8752, 0.8751, 0.1208, 0.1202, 0.8834, 0.8786, 0.1436, 0.1442, 0.2779, 0.2612, 0.3139, 0.3218, 0.1442, 0.1436, 0.1202, 0.1208, 0.1319, 0.1299, 0.1166, 0.1104, 0.0644, 0.05942, 0.05321, 0.05992, 0.734, 0.7366, 0.7241, 0.7275, 0.517, 0.5949, 0.5167, 0.5952, 0.8066, 0.8294, 0.7706, 0.7615, 0.7434, 0.7592, 0.8925, 0.865, 0.8859, 0.8597]): _vg.add([_i], _w, 'REPLACE')
_vg = ob_basic_hunter.vertex_groups.new(name='Torso II')
for _i, _w in zip([20, 21, 23, 25, 27, 29, 34, 35, 36, 37, 44, 45, 48, 49, 54, 57, 64, 65, 354, 355, 356, 357, 358, 359, 360, 361, 378, 379], [0.01676, 0.05284, 0.04188, 0.05028, 0.04043, 0.03483, 0.1323, 0.1376, 0.06336, 0.06581, 0.1294, 0.1289, 0.1171, 0.1168, 0.004039, 0.006305, 0.005781, 0.002987, 0.1168, 0.1171, 0.1289, 0.1294, 0.03483, 0.04043, 0.05028, 0.04188, 0.03221, 0.06211]): _vg.add([_i], _w, 'REPLACE')
_vg = ob_basic_hunter.vertex_groups.new(name='Leg L I')
for _i, _w in zip([0, 1, 8, 9, 18, 23, 27, 44, 45, 48, 49, 50, 51, 52, 53, 54, 55, 56, 57, 58, 60, 62, 63, 64, 65, 66, 67, 68, 69, 72, 73, 74, 81, 82, 83, 84, 85, 88, 89, 90, 97, 99, 100, 101, 104, 105, 106, 113, 354, 355, 356, 357, 359, 361, 364, 365, 370, 371, 372, 373, 377], [0.4349, 0.4379, 0.08765, 0.08882, 0.0421, 0.1474, 0.1708, 0.02058, 0.0545, 0.06773, 0.041, 0.9418, 0.7313, 0.937, 0.7122, 0.0968, 0.03641, 0.8199, 0.705, 0.824, 0.01327, 0.2039, 0.2027, 0.08525, 0.6998, 0.8832, 0.8029, 0.9563, 0.8148, 0.9153, 0.8202, 0.8057, 0.8814, 0.2891, 0.3337, 0.8334, 0.3508, 0.8354, 0.6069, 0.374, 0.7647, 0.01669, 0.03445, 0.02494, 0.07111, 0.04697, 0.02567, 0.0706, 0.041, 0.06773, 0.0545, 0.02058, 0.1708, 0.1474, 0.4379, 0.4349, 0.02469, 0.05815, 0.02589, 0.0591, 0.01691]): _vg.add([_i], _w, 'REPLACE')
_vg = ob_basic_hunter.vertex_groups.new(name='Leg L II')
for _i, _w in zip([66, 67, 68, 69, 72, 73, 74, 81, 82, 83, 84, 85, 88, 89, 90, 97, 98, 99, 100, 101, 104, 105, 106, 113, 338, 339, 340, 341, 342, 343, 344], [0.1128, 0.1756, 0.02626, 0.1604, 0.0617, 0.1542, 0.177, 0.08778, 0.707, 0.6539, 0.1625, 0.6362, 0.1517, 0.3789, 0.6147, 0.2197, 0.9443, 0.9167, 0.9234, 0.9118, 0.8761, 0.8971, 0.9104, 0.8738, 0.0003174, 0.03905, 0.04872, 0.0464, 0.03669, 0.03541, 0.03181]): _vg.add([_i], _w, 'REPLACE')
_vg = ob_basic_hunter.vertex_groups.new(name='Leg R I')
for _i, _w in zip([4, 5, 12, 13, 14, 15, 17, 25, 29, 44, 45, 48, 49, 51, 53, 54, 55, 56, 57, 58, 59, 60, 61, 62, 63, 64, 65, 70, 71, 75, 76, 77, 78, 79, 80, 86, 87, 91, 92, 93, 94, 95, 96, 102, 103, 108, 110, 111, 112, 354, 355, 356, 357, 358, 360, 362, 363, 366, 367, 368, 369, 374, 379], [0.4378, 0.4346, 0.08893, 0.08899, 0.001135, 0.0007218, 0.03795, 0.1544, 0.1569, 0.05516, 0.02077, 0.02764, 0.05932, 0.1858, 0.1929, 0.4998, 0.7209, 0.01614, 0.08382, 0.0189, 0.9394, 0.8316, 0.9176, 0.6747, 0.7086, 0.7037, 0.07785, 0.8833, 0.8837, 0.8696, 0.85, 0.8631, 0.8966, 0.8229, 0.8034, 0.8108, 0.7708, 0.2319, 0.6444, 0.2356, 0.7704, 0.3905, 0.4219, 0.07419, 0.06492, 0.04881, 0.05906, 0.03093, 0.04319, 0.05932, 0.02764, 0.02077, 0.05516, 0.1569, 0.1544, 0.4346, 0.4378, 0.03018, 0.06008, 0.02986, 0.06004, 0.01496, 0.01312]): _vg.add([_i], _w, 'REPLACE')
_vg = ob_basic_hunter.vertex_groups.new(name='Leg R II')
for _i, _w in zip([70, 71, 75, 76, 77, 78, 79, 80, 86, 87, 91, 92, 93, 94, 95, 96, 102, 103, 107, 108, 109, 110, 111, 112, 346, 347, 348, 350, 351, 352, 353], [0.06889, 0.08209, 0.1262, 0.1319, 0.1297, 0.07397, 0.1533, 0.1709, 0.1685, 0.2134, 0.7641, 0.3439, 0.7597, 0.215, 0.5964, 0.5637, 0.8697, 0.8817, 0.9497, 0.8989, 0.9467, 0.8899, 0.9092, 0.8988, 0.03443, 0.03892, 0.0487, 0.03695, 0.032, 0.0009768, 0.04619]): _vg.add([_i], _w, 'REPLACE')
_vg = ob_basic_hunter.vertex_groups.new(name='Arm R III')
for _i, _w in zip([209, 222, 223, 224, 225, 226, 227, 228, 229, 230, 231, 232, 233, 234, 235, 236, 237, 238, 239, 240, 241, 242, 243, 244, 245, 246, 248, 249, 250, 252, 400, 401, 402, 403, 404, 405, 406, 407, 408, 409, 410, 411, 412, 413, 414, 415], [0.04406, 0.9479, 0.05547, 0.03928, 0.03628, 0.05276, 0.04561, 0.05911, 0.05875, 0.8911, 0.9456, 0.945, 0.9442, 0.9498, 0.9511, 0.9391, 0.9416, 0.0651, 0.8904, 0.895, 0.8887, 0.9003, 0.8985, 0.8922, 0.8914, 0.07558, 0.08926, 0.05166, 0.06291, 0.08491, 0.9457, 0.95, 0.9438, 0.9424, 0.9479, 0.9551, 0.9384, 0.9401, 0.9079, 0.9132, 0.9105, 0.91, 0.9102, 0.909, 0.9193, 0.9172]): _vg.add([_i], _w, 'REPLACE')
_vg = ob_basic_hunter.vertex_groups.new(name='Arm L III')
for _i, _w in zip([147, 160, 161, 162, 163, 164, 165, 166, 167, 168, 169, 170, 171, 172, 173, 174, 175, 176, 177, 178, 179, 180, 181, 182, 183, 185, 187, 188, 189, 191, 384, 385, 386, 387, 388, 389, 390, 391, 392, 393, 394, 395, 396, 397, 398, 399], [0.04521, 0.95, 0.05693, 0.03594, 0.03433, 0.05313, 0.04318, 0.06072, 0.06009, 0.8913, 0.9437, 0.9537, 0.9539, 0.9482, 0.9498, 0.9357, 0.9384, 0.06547, 0.8873, 0.9002, 0.8928, 0.9, 0.9015, 0.8879, 0.888, 0.08006, 0.08453, 0.05265, 0.05847, 0.0911, 0.9483, 0.948, 0.9582, 0.9582, 0.946, 0.9486, 0.9351, 0.9369, 0.9126, 0.9188, 0.9069, 0.9055, 0.9106, 0.9058, 0.9189, 0.92]): _vg.add([_i], _w, 'REPLACE')
_vg = ob_basic_hunter.vertex_groups.new(name='Hip R')
for _i, _w in zip([4, 5, 12, 13, 14, 15, 16, 17, 21, 23, 25, 27, 29, 36, 37, 40, 41, 44, 45, 48, 49, 53, 54, 55, 56, 57, 59, 60, 61, 62, 63, 64, 65, 70, 354, 355, 356, 357, 358, 359, 360, 361, 362, 363, 366, 367, 368, 369, 374, 375, 379, 380, 381, 383], [0.481, 0.4783, 0.1199, 0.1199, 0.02793, 0.0265, 0.0248, 0.1207, 0.02606, 0.04222, 0.6131, 0.05465, 0.5947, 0.03762, 0.068, 0.06992, 0.04352, 0.4519, 0.2038, 0.2084, 0.4247, 0.01642, 0.3021, 0.1741, 0.005992, 0.05305, 0.02353, 0.08203, 0.05324, 0.0748, 0.02903, 0.1111, 0.0654, 0.00193, 0.4247, 0.2084, 0.2038, 0.4519, 0.5947, 0.05465, 0.6131, 0.04222, 0.4783, 0.481, 0.05861, 0.08457, 0.05803, 0.0843, 0.08231, 0.05599, 0.08347, 0.009562, 0.04123, 0.01348]): _vg.add([_i], _w, 'REPLACE')
_vg = ob_basic_hunter.vertex_groups.new(name='Leg R III')
for _i, _w in zip([102, 103, 107, 108, 109, 110, 111, 112, 118, 119, 123, 124, 125, 126, 127, 128, 294, 295, 299, 300, 301, 302, 303, 304, 310, 311, 315, 317, 318, 319, 326, 327, 331, 333, 334, 335, 346, 347, 348, 349, 350, 351, 352, 353], [0.05344, 0.05129, 0.01435, 0.04221, 0.01693, 0.04673, 0.04319, 0.04716, 0.8718, 0.8853, 0.8319, 0.3349, 0.9105, 0.8559, 0.7422, 0.3585, 0.8342, 0.8474, 0.7475, 0.05206, 0.8657, 0.8105, 0.6719, 0.09168, 0.5755, 0.581, 0.1913, 0.5143, 0.5096, 0.2364, 0.5532, 0.5613, 0.1497, 0.4818, 0.4785, 0.1955, 0.9261, 0.9326, 0.9222, 0.9544, 0.8507, 0.9091, 0.9625, 0.8403]): _vg.add([_i], _w, 'REPLACE')
_vg = ob_basic_hunter.vertex_groups.new(name='Hip L')
for _i, _w in zip([0, 1, 8, 9, 10, 11, 18, 19, 20, 23, 25, 27, 29, 36, 37, 40, 41, 44, 45, 48, 49, 50, 51, 52, 53, 54, 55, 56, 57, 58, 64, 65, 354, 355, 356, 357, 358, 359, 360, 361, 364, 365, 370, 371, 372, 373, 376, 377, 378, 381, 382, 383], [0.4744, 0.4821, 0.1185, 0.1176, 0.01642, 0.01523, 0.1174, 0.02144, 0.02138, 0.6272, 0.04474, 0.5728, 0.05058, 0.06835, 0.03817, 0.04064, 0.06802, 0.2023, 0.4513, 0.4172, 0.2032, 0.01857, 0.007356, 0.02929, 0.0132, 0.05363, 0.002609, 0.08671, 0.1048, 0.0791, 0.04593, 0.1097, 0.2032, 0.4172, 0.4513, 0.2023, 0.05058, 0.5728, 0.04474, 0.6272, 0.4821, 0.4744, 0.05462, 0.082, 0.0542, 0.08142, 0.05408, 0.07995, 0.05278, 0.01135, 0.007309, 0.0383]): _vg.add([_i], _w, 'REPLACE')
_vg = ob_basic_hunter.vertex_groups.new(name='Leg L III')
for _i, _w in zip([98, 99, 100, 101, 104, 105, 106, 113, 114, 115, 116, 117, 120, 121, 122, 129, 290, 291, 292, 293, 296, 297, 298, 305, 306, 307, 308, 309, 312, 321, 322, 323, 324, 325, 328, 337, 338, 339, 340, 341, 342, 343, 344, 345], [0.0146, 0.04311, 0.01733, 0.04661, 0.05099, 0.04675, 0.04258, 0.05336, 0.8252, 0.7515, 0.909, 0.8591, 0.8835, 0.3702, 0.3255, 0.8731, 0.744, 0.678, 0.8643, 0.8132, 0.8455, 0.09347, 0.05153, 0.8357, 0.1885, 0.2417, 0.5126, 0.5122, 0.5743, 0.5806, 0.1451, 0.2022, 0.4795, 0.4815, 0.5505, 0.5617, 0.9622, 0.932, 0.9229, 0.8442, 0.85, 0.9264, 0.9084, 0.9542]): _vg.add([_i], _w, 'REPLACE')
_vg = ob_basic_hunter.vertex_groups.new(name='Leg R III.001')
for _i, _w in zip([118, 119, 123, 124, 125, 126, 127, 128, 294, 295, 299, 300, 301, 302, 303, 304, 310, 311, 315, 316, 317, 318, 319, 320, 326, 327, 331, 332, 333, 334, 335, 336, 346, 350, 351, 353], [0.1096, 0.09802, 0.162, 0.6547, 0.08209, 0.1284, 0.2444, 0.6291, 0.1531, 0.1414, 0.2491, 0.9466, 0.1298, 0.1791, 0.3196, 0.9057, 0.4213, 0.416, 0.808, 1.013, 0.4848, 0.488, 0.7613, 1.003, 0.4443, 0.4363, 0.8497, 1.006, 0.5176, 0.5198, 0.8028, 0.9992, 0.007849, 0.1036, 0.0457, 0.1092]): _vg.add([_i], _w, 'REPLACE')
_vg = ob_basic_hunter.vertex_groups.new(name='Leg L III.001')
for _i, _w in zip([114, 115, 116, 117, 120, 121, 122, 129, 290, 291, 292, 293, 296, 297, 298, 305, 306, 307, 308, 309, 312, 313, 314, 321, 322, 323, 324, 325, 328, 329, 330, 337, 341, 342, 343, 344], [0.1687, 0.235, 0.08343, 0.1254, 0.0997, 0.6171, 0.6644, 0.1083, 0.2526, 0.3135, 0.1311, 0.1765, 0.1433, 0.9038, 0.9472, 0.1516, 0.8108, 0.756, 0.4865, 0.4855, 0.423, 1.003, 1.013, 0.416, 0.8543, 0.7961, 0.5199, 0.5169, 0.4475, 0.9987, 1.006, 0.4355, 0.1053, 0.1048, 0.007577, 0.04813]): _vg.add([_i], _w, 'REPLACE')
_m = ob_basic_hunter.modifiers.new('Armature', 'ARMATURE')
_m = ob_basic_hunter.modifiers.new('Armature.001', 'ARMATURE')
_m.object = ob_basic_human_model_armeture

# ---- collection membership
col_collection_1.objects.link(ob_basic_human_model_armeture_002)
col_collection_1.objects.link(ob_basic_human_model_armeture_001)
col_collection_1.objects.link(ob_basic_human_model_armeture)
col_collection_1.objects.link(ob_basic_hunter)

# ---- scene / render settings (as saved in the file)
scene.frame_start = 1; scene.frame_end = 250; scene.frame_set(1)
scene.render.engine = 'BLENDER_EEVEE_NEXT'
scene.render.resolution_percentage = 50
scene.render.dither_intensity = 0.0
scene.cycles.use_denoising = False
scene.cycles.samples = 128
scene.cycles.sampling_pattern = 'TABULATED_SOBOL'
scene.cycles.light_sampling_threshold = 0.0
scene.cycles.use_adaptive_sampling = False
scene.cycles.use_light_tree = False
scene.cycles.blur_glossy = 0.0
scene.cycles.sample_clamp_indirect = 0.0
scene.view_settings.view_transform = 'Standard'
bpy.context.view_layer.update()

# ---- added for rendering (the .blend has no active camera and no usable light): camera, sun
cam_auto = bpy.data.cameras.new('AutoCamera')
cam_auto.lens = 50.0
cam_auto.sensor_width = 36.0
cam_auto.clip_end = 1000.0
ob_auto_camera = bpy.data.objects.new('AutoCamera', cam_auto)
scene.collection.objects.link(ob_auto_camera)
ob_auto_camera.location = (9.38513, -11.1506, 11.9415)
ob_auto_camera.rotation_euler = (1.09748, -7.21219e-08, 0.694738)
scene.camera = ob_auto_camera
light_auto_sun = bpy.data.lights.new('AutoSun', 'SUN')
light_auto_sun.energy = 3.0
light_auto_sun.angle = 0.0523599
ob_auto_sun = bpy.data.objects.new('AutoSun', light_auto_sun)
scene.collection.objects.link(ob_auto_sun)
ob_auto_sun.rotation_euler = (0.872665, 0.174533, 0.523599)
bpy.context.view_layer.update()
